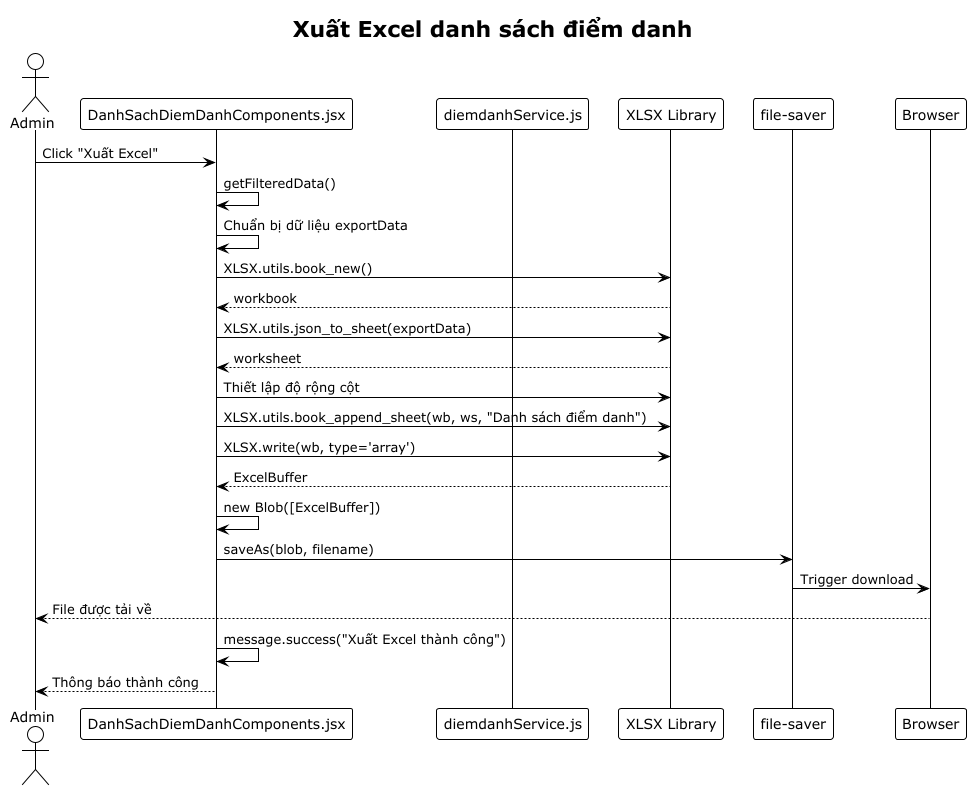

The diagram above was rendered by PlantUML. Its source (embedded in the PNG):
@startuml
!theme plain
title Xuất Excel danh sách điểm danh

actor "Admin" as admin
participant "DanhSachDiemDanhComponents.jsx" as component
participant "diemdanhService.js" as diemdanhService
participant "XLSX Library" as xlsx
participant "file-saver" as fileSaver
participant "Browser" as browser

admin -> component: Click "Xuất Excel"
component -> component: getFilteredData()
component -> component: Chuẩn bị dữ liệu exportData
component -> xlsx: XLSX.utils.book_new()
xlsx --> component: workbook
component -> xlsx: XLSX.utils.json_to_sheet(exportData)
xlsx --> component: worksheet
component -> xlsx: Thiết lập độ rộng cột
component -> xlsx: XLSX.utils.book_append_sheet(wb, ws, "Danh sách điểm danh")
component -> xlsx: XLSX.write(wb, type='array')
xlsx --> component: ExcelBuffer
component -> component: new Blob([ExcelBuffer])
component -> fileSaver: saveAs(blob, filename)
fileSaver -> browser: Trigger download
browser --> admin: File được tải về
component -> component: message.success("Xuất Excel thành công")
component --> admin: Thông báo thành công
@enduml